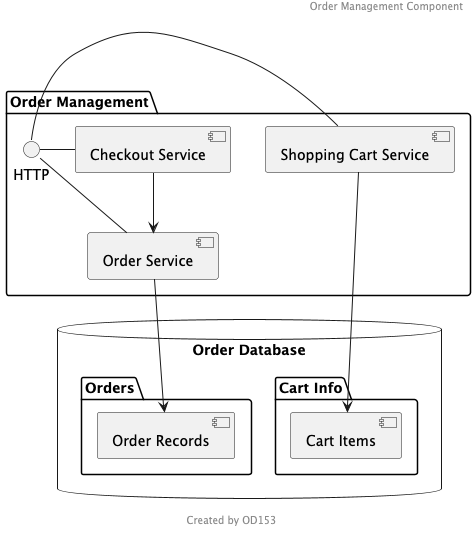

The diagram above was rendered by PlantUML. Its source (embedded in the PNG):
@startuml
header Order Management Component
footer Created by OD153
package "Order Management" {
  HTTP - [Shopping Cart Service]
  HTTP - [Order Service]
  HTTP - [Checkout Service]
}

database "Order Database" {
  folder "Orders" {
    [Order Records]
  }
  folder "Cart Info" {
    [Cart Items]
  }
}

[Shopping Cart Service] --> [Cart Items]
[Order Service] --> [Order Records]
[Checkout Service] --> [Order Service]
@enduml